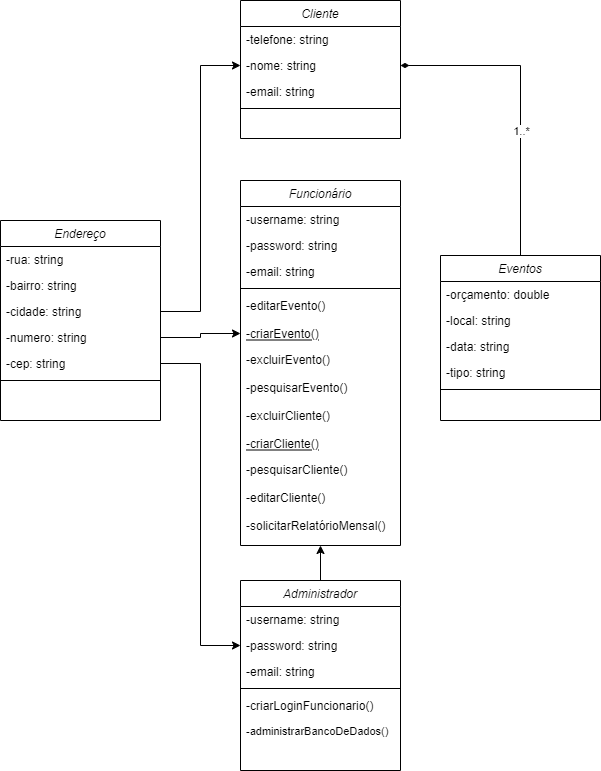

The diagram above was exported from draw.io. Its source (the exported page's mxGraphModel, read from the mxfile embedded in the PNG):
<mxGraphModel dx="2208" dy="1933" grid="1" gridSize="10" guides="1" tooltips="1" connect="1" arrows="1" fold="1" page="1" pageScale="1" pageWidth="827" pageHeight="1169" math="0" shadow="0">
  <root>
    <mxCell id="0" />
    <mxCell id="1" parent="0" />
    <mxCell id="2" value="Cliente" style="swimlane;fontStyle=2;align=center;verticalAlign=top;childLayout=stackLayout;horizontal=1;startSize=26;horizontalStack=0;resizeParent=1;resizeLast=0;collapsible=1;marginBottom=0;rounded=0;shadow=0;strokeWidth=1;" vertex="1" parent="1">
      <mxGeometry x="200" y="-20" width="160" height="138" as="geometry">
        <mxRectangle x="230" y="140" width="160" height="26" as="alternateBounds" />
      </mxGeometry>
    </mxCell>
    <mxCell id="3" value="-telefone: string" style="text;align=left;verticalAlign=top;spacingLeft=4;spacingRight=4;overflow=hidden;rotatable=0;points=[[0,0.5],[1,0.5]];portConstraint=eastwest;rounded=0;shadow=0;html=0;" vertex="1" parent="2">
      <mxGeometry y="26" width="160" height="26" as="geometry" />
    </mxCell>
    <mxCell id="4" value="-nome: string" style="text;align=left;verticalAlign=top;spacingLeft=4;spacingRight=4;overflow=hidden;rotatable=0;points=[[0,0.5],[1,0.5]];portConstraint=eastwest;" vertex="1" parent="2">
      <mxGeometry y="52" width="160" height="26" as="geometry" />
    </mxCell>
    <mxCell id="5" value="-email: string" style="text;align=left;verticalAlign=top;spacingLeft=4;spacingRight=4;overflow=hidden;rotatable=0;points=[[0,0.5],[1,0.5]];portConstraint=eastwest;rounded=0;shadow=0;html=0;" vertex="1" parent="2">
      <mxGeometry y="78" width="160" height="26" as="geometry" />
    </mxCell>
    <mxCell id="6" value="" style="line;html=1;strokeWidth=1;align=left;verticalAlign=middle;spacingTop=-1;spacingLeft=3;spacingRight=3;rotatable=0;labelPosition=right;points=[];portConstraint=eastwest;" vertex="1" parent="2">
      <mxGeometry y="104" width="160" height="8" as="geometry" />
    </mxCell>
    <mxCell id="7" value="Funcionário" style="swimlane;fontStyle=2;align=center;verticalAlign=top;childLayout=stackLayout;horizontal=1;startSize=26;horizontalStack=0;resizeParent=1;resizeLast=0;collapsible=1;marginBottom=0;rounded=0;shadow=0;strokeWidth=1;" vertex="1" parent="1">
      <mxGeometry x="200" y="160" width="160" height="365" as="geometry">
        <mxRectangle x="130" y="380" width="160" height="26" as="alternateBounds" />
      </mxGeometry>
    </mxCell>
    <mxCell id="8" value="-username: string    " style="text;align=left;verticalAlign=top;spacingLeft=4;spacingRight=4;overflow=hidden;rotatable=0;points=[[0,0.5],[1,0.5]];portConstraint=eastwest;" vertex="1" parent="7">
      <mxGeometry y="26" width="160" height="26" as="geometry" />
    </mxCell>
    <mxCell id="9" value="-password: string" style="text;align=left;verticalAlign=top;spacingLeft=4;spacingRight=4;overflow=hidden;rotatable=0;points=[[0,0.5],[1,0.5]];portConstraint=eastwest;rounded=0;shadow=0;html=0;" vertex="1" parent="7">
      <mxGeometry y="52" width="160" height="26" as="geometry" />
    </mxCell>
    <mxCell id="10" value="-email: string" style="text;align=left;verticalAlign=top;spacingLeft=4;spacingRight=4;overflow=hidden;rotatable=0;points=[[0,0.5],[1,0.5]];portConstraint=eastwest;rounded=0;shadow=0;html=0;" vertex="1" parent="7">
      <mxGeometry y="78" width="160" height="26" as="geometry" />
    </mxCell>
    <mxCell id="11" value="" style="line;html=1;strokeWidth=1;align=left;verticalAlign=middle;spacingTop=-1;spacingLeft=3;spacingRight=3;rotatable=0;labelPosition=right;points=[];portConstraint=eastwest;" vertex="1" parent="7">
      <mxGeometry y="104" width="160" height="8" as="geometry" />
    </mxCell>
    <mxCell id="12" value="-editarEvento()" style="text;align=left;verticalAlign=top;spacingLeft=4;spacingRight=4;overflow=hidden;rotatable=0;points=[[0,0.5],[1,0.5]];portConstraint=eastwest;" vertex="1" parent="7">
      <mxGeometry y="112" width="160" height="28" as="geometry" />
    </mxCell>
    <mxCell id="13" value="-criarEvento()" style="text;align=left;verticalAlign=top;spacingLeft=4;spacingRight=4;overflow=hidden;rotatable=0;points=[[0,0.5],[1,0.5]];portConstraint=eastwest;fontStyle=4" vertex="1" parent="7">
      <mxGeometry y="140" width="160" height="26" as="geometry" />
    </mxCell>
    <mxCell id="14" value="-excluirEvento()" style="text;align=left;verticalAlign=top;spacingLeft=4;spacingRight=4;overflow=hidden;rotatable=0;points=[[0,0.5],[1,0.5]];portConstraint=eastwest;" vertex="1" parent="7">
      <mxGeometry y="166" width="160" height="28" as="geometry" />
    </mxCell>
    <mxCell id="15" value="-pesquisarEvento()" style="text;align=left;verticalAlign=top;spacingLeft=4;spacingRight=4;overflow=hidden;rotatable=0;points=[[0,0.5],[1,0.5]];portConstraint=eastwest;" vertex="1" parent="7">
      <mxGeometry y="194" width="160" height="28" as="geometry" />
    </mxCell>
    <mxCell id="16" value="-excluirCliente()" style="text;align=left;verticalAlign=top;spacingLeft=4;spacingRight=4;overflow=hidden;rotatable=0;points=[[0,0.5],[1,0.5]];portConstraint=eastwest;" vertex="1" parent="7">
      <mxGeometry y="222" width="160" height="28" as="geometry" />
    </mxCell>
    <mxCell id="17" value="-criarCliente()" style="text;align=left;verticalAlign=top;spacingLeft=4;spacingRight=4;overflow=hidden;rotatable=0;points=[[0,0.5],[1,0.5]];portConstraint=eastwest;fontStyle=4" vertex="1" parent="7">
      <mxGeometry y="250" width="160" height="26" as="geometry" />
    </mxCell>
    <mxCell id="18" value="-pesquisarCliente()" style="text;align=left;verticalAlign=top;spacingLeft=4;spacingRight=4;overflow=hidden;rotatable=0;points=[[0,0.5],[1,0.5]];portConstraint=eastwest;" vertex="1" parent="7">
      <mxGeometry y="276" width="160" height="28" as="geometry" />
    </mxCell>
    <mxCell id="19" value="-editarCliente()" style="text;align=left;verticalAlign=top;spacingLeft=4;spacingRight=4;overflow=hidden;rotatable=0;points=[[0,0.5],[1,0.5]];portConstraint=eastwest;" vertex="1" parent="7">
      <mxGeometry y="304" width="160" height="28" as="geometry" />
    </mxCell>
    <mxCell id="20" value="-solicitarRelatórioMensal()" style="text;align=left;verticalAlign=top;spacingLeft=4;spacingRight=4;overflow=hidden;rotatable=0;points=[[0,0.5],[1,0.5]];portConstraint=eastwest;" vertex="1" parent="7">
      <mxGeometry y="332" width="160" height="28" as="geometry" />
    </mxCell>
    <mxCell id="21" style="edgeStyle=orthogonalEdgeStyle;rounded=0;orthogonalLoop=1;jettySize=auto;html=1;exitX=0.5;exitY=0;exitDx=0;exitDy=0;entryX=1;entryY=0.5;entryDx=0;entryDy=0;fontSize=11;endArrow=diamondThin;endFill=1;" edge="1" source="23" target="4" parent="1">
      <mxGeometry relative="1" as="geometry" />
    </mxCell>
    <mxCell id="22" value="1..*" style="edgeLabel;html=1;align=center;verticalAlign=middle;resizable=0;points=[];fontSize=11;" vertex="1" connectable="0" parent="21">
      <mxGeometry x="-0.1928" relative="1" as="geometry">
        <mxPoint as="offset" />
      </mxGeometry>
    </mxCell>
    <mxCell id="23" value="Eventos" style="swimlane;fontStyle=2;align=center;verticalAlign=top;childLayout=stackLayout;horizontal=1;startSize=26;horizontalStack=0;resizeParent=1;resizeLast=0;collapsible=1;marginBottom=0;rounded=0;shadow=0;strokeWidth=1;" vertex="1" parent="1">
      <mxGeometry x="400" y="235" width="160" height="165" as="geometry">
        <mxRectangle x="550" y="140" width="160" height="26" as="alternateBounds" />
      </mxGeometry>
    </mxCell>
    <mxCell id="24" value="-orçamento: double" style="text;align=left;verticalAlign=top;spacingLeft=4;spacingRight=4;overflow=hidden;rotatable=0;points=[[0,0.5],[1,0.5]];portConstraint=eastwest;" vertex="1" parent="23">
      <mxGeometry y="26" width="160" height="26" as="geometry" />
    </mxCell>
    <mxCell id="25" value="-local: string" style="text;align=left;verticalAlign=top;spacingLeft=4;spacingRight=4;overflow=hidden;rotatable=0;points=[[0,0.5],[1,0.5]];portConstraint=eastwest;rounded=0;shadow=0;html=0;" vertex="1" parent="23">
      <mxGeometry y="52" width="160" height="26" as="geometry" />
    </mxCell>
    <mxCell id="26" value="-data: string" style="text;align=left;verticalAlign=top;spacingLeft=4;spacingRight=4;overflow=hidden;rotatable=0;points=[[0,0.5],[1,0.5]];portConstraint=eastwest;rounded=0;shadow=0;html=0;" vertex="1" parent="23">
      <mxGeometry y="78" width="160" height="26" as="geometry" />
    </mxCell>
    <mxCell id="27" value="-tipo: string" style="text;align=left;verticalAlign=top;spacingLeft=4;spacingRight=4;overflow=hidden;rotatable=0;points=[[0,0.5],[1,0.5]];portConstraint=eastwest;rounded=0;shadow=0;html=0;" vertex="1" parent="23">
      <mxGeometry y="104" width="160" height="26" as="geometry" />
    </mxCell>
    <mxCell id="28" value="" style="line;html=1;strokeWidth=1;align=left;verticalAlign=middle;spacingTop=-1;spacingLeft=3;spacingRight=3;rotatable=0;labelPosition=right;points=[];portConstraint=eastwest;" vertex="1" parent="23">
      <mxGeometry y="130" width="160" height="8" as="geometry" />
    </mxCell>
    <mxCell id="29" style="edgeStyle=orthogonalEdgeStyle;rounded=0;orthogonalLoop=1;jettySize=auto;html=1;exitX=0.5;exitY=0;exitDx=0;exitDy=0;entryX=0.5;entryY=1;entryDx=0;entryDy=0;fontSize=11;endArrow=classic;endFill=1;" edge="1" target="7" parent="1">
      <mxGeometry relative="1" as="geometry">
        <mxPoint x="280" y="565" as="sourcePoint" />
      </mxGeometry>
    </mxCell>
    <mxCell id="30" value="Administrador" style="swimlane;fontStyle=2;align=center;verticalAlign=top;childLayout=stackLayout;horizontal=1;startSize=26;horizontalStack=0;resizeParent=1;resizeLast=0;collapsible=1;marginBottom=0;rounded=0;shadow=0;strokeWidth=1;" vertex="1" parent="1">
      <mxGeometry x="200" y="560" width="160" height="190" as="geometry">
        <mxRectangle x="230" y="140" width="160" height="26" as="alternateBounds" />
      </mxGeometry>
    </mxCell>
    <mxCell id="31" value="-username: string    " style="text;align=left;verticalAlign=top;spacingLeft=4;spacingRight=4;overflow=hidden;rotatable=0;points=[[0,0.5],[1,0.5]];portConstraint=eastwest;rounded=0;shadow=0;html=0;" vertex="1" parent="30">
      <mxGeometry y="26" width="160" height="26" as="geometry" />
    </mxCell>
    <mxCell id="32" value="-password: string" style="text;align=left;verticalAlign=top;spacingLeft=4;spacingRight=4;overflow=hidden;rotatable=0;points=[[0,0.5],[1,0.5]];portConstraint=eastwest;" vertex="1" parent="30">
      <mxGeometry y="52" width="160" height="26" as="geometry" />
    </mxCell>
    <mxCell id="33" value="-email: string" style="text;align=left;verticalAlign=top;spacingLeft=4;spacingRight=4;overflow=hidden;rotatable=0;points=[[0,0.5],[1,0.5]];portConstraint=eastwest;rounded=0;shadow=0;html=0;" vertex="1" parent="30">
      <mxGeometry y="78" width="160" height="26" as="geometry" />
    </mxCell>
    <mxCell id="34" value="" style="line;html=1;strokeWidth=1;align=left;verticalAlign=middle;spacingTop=-1;spacingLeft=3;spacingRight=3;rotatable=0;labelPosition=right;points=[];portConstraint=eastwest;" vertex="1" parent="30">
      <mxGeometry y="104" width="160" height="8" as="geometry" />
    </mxCell>
    <mxCell id="35" value="-criarLoginFuncionario()" style="text;align=left;verticalAlign=top;spacingLeft=4;spacingRight=4;overflow=hidden;rotatable=0;points=[[0,0.5],[1,0.5]];portConstraint=eastwest;" vertex="1" parent="30">
      <mxGeometry y="112" width="160" height="26" as="geometry" />
    </mxCell>
    <mxCell id="36" value="-administrarBancoDeDados()" style="text;align=left;verticalAlign=top;spacingLeft=4;spacingRight=4;overflow=hidden;rotatable=0;points=[[0,0.5],[1,0.5]];portConstraint=eastwest;fontSize=11;" vertex="1" parent="30">
      <mxGeometry y="138" width="160" height="26" as="geometry" />
    </mxCell>
    <mxCell id="37" value="Endereço" style="swimlane;fontStyle=2;align=center;verticalAlign=top;childLayout=stackLayout;horizontal=1;startSize=26;horizontalStack=0;resizeParent=1;resizeLast=0;collapsible=1;marginBottom=0;rounded=0;shadow=0;strokeWidth=1;" vertex="1" parent="1">
      <mxGeometry x="-40" y="200" width="160" height="200" as="geometry">
        <mxRectangle x="230" y="140" width="160" height="26" as="alternateBounds" />
      </mxGeometry>
    </mxCell>
    <mxCell id="38" value="-rua: string" style="text;align=left;verticalAlign=top;spacingLeft=4;spacingRight=4;overflow=hidden;rotatable=0;points=[[0,0.5],[1,0.5]];portConstraint=eastwest;rounded=0;shadow=0;html=0;" vertex="1" parent="37">
      <mxGeometry y="26" width="160" height="26" as="geometry" />
    </mxCell>
    <mxCell id="39" value="-bairro: string" style="text;align=left;verticalAlign=top;spacingLeft=4;spacingRight=4;overflow=hidden;rotatable=0;points=[[0,0.5],[1,0.5]];portConstraint=eastwest;" vertex="1" parent="37">
      <mxGeometry y="52" width="160" height="26" as="geometry" />
    </mxCell>
    <mxCell id="40" value="-cidade: string" style="text;align=left;verticalAlign=top;spacingLeft=4;spacingRight=4;overflow=hidden;rotatable=0;points=[[0,0.5],[1,0.5]];portConstraint=eastwest;rounded=0;shadow=0;html=0;" vertex="1" parent="37">
      <mxGeometry y="78" width="160" height="26" as="geometry" />
    </mxCell>
    <mxCell id="41" value="-numero: string" style="text;align=left;verticalAlign=top;spacingLeft=4;spacingRight=4;overflow=hidden;rotatable=0;points=[[0,0.5],[1,0.5]];portConstraint=eastwest;rounded=0;shadow=0;html=0;" vertex="1" parent="37">
      <mxGeometry y="104" width="160" height="26" as="geometry" />
    </mxCell>
    <mxCell id="42" value="-cep: string" style="text;align=left;verticalAlign=top;spacingLeft=4;spacingRight=4;overflow=hidden;rotatable=0;points=[[0,0.5],[1,0.5]];portConstraint=eastwest;rounded=0;shadow=0;html=0;" vertex="1" parent="37">
      <mxGeometry y="130" width="160" height="26" as="geometry" />
    </mxCell>
    <mxCell id="43" value="" style="line;html=1;strokeWidth=1;align=left;verticalAlign=middle;spacingTop=-1;spacingLeft=3;spacingRight=3;rotatable=0;labelPosition=right;points=[];portConstraint=eastwest;" vertex="1" parent="37">
      <mxGeometry y="156" width="160" height="8" as="geometry" />
    </mxCell>
    <mxCell id="44" style="edgeStyle=orthogonalEdgeStyle;rounded=0;orthogonalLoop=1;jettySize=auto;html=1;exitX=1;exitY=0.5;exitDx=0;exitDy=0;entryX=0;entryY=0.5;entryDx=0;entryDy=0;" edge="1" source="41" target="13" parent="1">
      <mxGeometry relative="1" as="geometry" />
    </mxCell>
    <mxCell id="45" style="edgeStyle=orthogonalEdgeStyle;rounded=0;orthogonalLoop=1;jettySize=auto;html=1;exitX=1;exitY=0.5;exitDx=0;exitDy=0;entryX=0;entryY=0.5;entryDx=0;entryDy=0;" edge="1" source="42" target="32" parent="1">
      <mxGeometry relative="1" as="geometry" />
    </mxCell>
    <mxCell id="46" style="edgeStyle=orthogonalEdgeStyle;rounded=0;orthogonalLoop=1;jettySize=auto;html=1;exitX=1;exitY=0.5;exitDx=0;exitDy=0;entryX=0;entryY=0.5;entryDx=0;entryDy=0;" edge="1" source="40" target="4" parent="1">
      <mxGeometry relative="1" as="geometry" />
    </mxCell>
  </root>
</mxGraphModel>